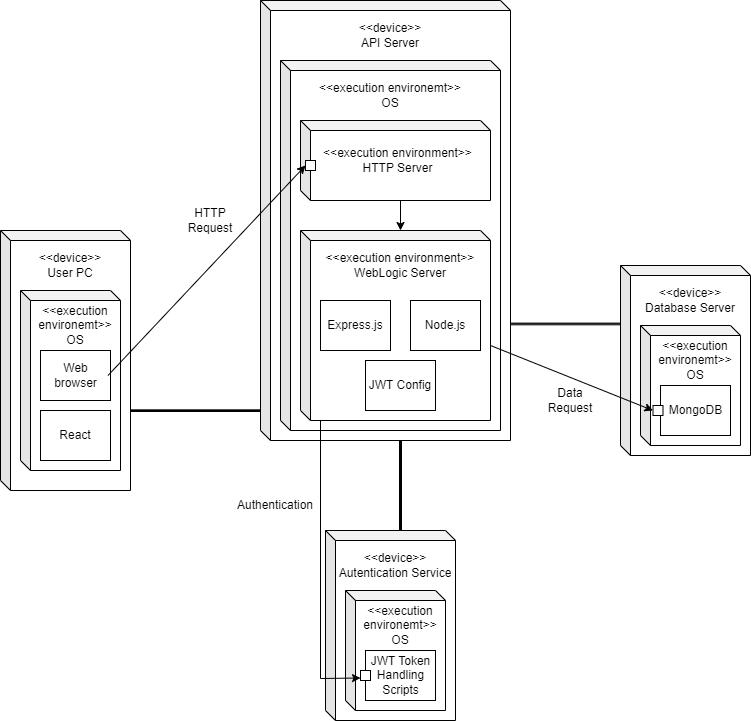

The diagram above was exported from draw.io. Its source (the exported page's mxGraphModel, read from the mxfile embedded in the PNG):
<mxGraphModel dx="1174" dy="1548" grid="1" gridSize="10" guides="1" tooltips="1" connect="1" arrows="1" fold="1" page="1" pageScale="1" pageWidth="850" pageHeight="1100" math="0" shadow="0">
  <root>
    <mxCell id="0" />
    <mxCell id="1" parent="0" />
    <mxCell id="3LALe3_uz2x9-xxHNqjy-60" value="" style="group;rotation=90;" vertex="1" connectable="0" parent="1">
      <mxGeometry x="390" y="420" width="140" height="1.6899999999999977" as="geometry" />
    </mxCell>
    <mxCell id="3LALe3_uz2x9-xxHNqjy-57" value="" style="endArrow=none;html=1;rounded=0;" edge="1" parent="3LALe3_uz2x9-xxHNqjy-60">
      <mxGeometry width="50" height="50" relative="1" as="geometry">
        <mxPoint x="70" y="-69" as="sourcePoint" />
        <mxPoint x="70" y="71" as="targetPoint" />
      </mxGeometry>
    </mxCell>
    <mxCell id="3LALe3_uz2x9-xxHNqjy-58" value="" style="endArrow=none;html=1;rounded=0;" edge="1" parent="3LALe3_uz2x9-xxHNqjy-60">
      <mxGeometry width="50" height="50" relative="1" as="geometry">
        <mxPoint x="71" y="-69" as="sourcePoint" />
        <mxPoint x="71" y="71" as="targetPoint" />
      </mxGeometry>
    </mxCell>
    <mxCell id="3LALe3_uz2x9-xxHNqjy-59" value="" style="endArrow=none;html=1;rounded=0;" edge="1" parent="3LALe3_uz2x9-xxHNqjy-60">
      <mxGeometry width="50" height="50" relative="1" as="geometry">
        <mxPoint x="69" y="-69" as="sourcePoint" />
        <mxPoint x="69" y="71" as="targetPoint" />
      </mxGeometry>
    </mxCell>
    <mxCell id="3LALe3_uz2x9-xxHNqjy-54" value="" style="endArrow=none;html=1;rounded=0;" edge="1" parent="1">
      <mxGeometry width="50" height="50" relative="1" as="geometry">
        <mxPoint x="560" y="253.31" as="sourcePoint" />
        <mxPoint x="700" y="253.31" as="targetPoint" />
      </mxGeometry>
    </mxCell>
    <mxCell id="3LALe3_uz2x9-xxHNqjy-55" value="" style="endArrow=none;html=1;rounded=0;" edge="1" parent="1">
      <mxGeometry width="50" height="50" relative="1" as="geometry">
        <mxPoint x="560" y="252.62" as="sourcePoint" />
        <mxPoint x="700" y="252.62" as="targetPoint" />
      </mxGeometry>
    </mxCell>
    <mxCell id="3LALe3_uz2x9-xxHNqjy-56" value="" style="endArrow=none;html=1;rounded=0;" edge="1" parent="1">
      <mxGeometry width="50" height="50" relative="1" as="geometry">
        <mxPoint x="560" y="254.31" as="sourcePoint" />
        <mxPoint x="700" y="254.31" as="targetPoint" />
      </mxGeometry>
    </mxCell>
    <mxCell id="3LALe3_uz2x9-xxHNqjy-51" value="" style="endArrow=none;html=1;rounded=0;" edge="1" parent="1">
      <mxGeometry width="50" height="50" relative="1" as="geometry">
        <mxPoint x="190" y="340" as="sourcePoint" />
        <mxPoint x="330" y="340" as="targetPoint" />
      </mxGeometry>
    </mxCell>
    <mxCell id="3LALe3_uz2x9-xxHNqjy-52" value="" style="endArrow=none;html=1;rounded=0;" edge="1" parent="1">
      <mxGeometry width="50" height="50" relative="1" as="geometry">
        <mxPoint x="190" y="339.31" as="sourcePoint" />
        <mxPoint x="330" y="339.31" as="targetPoint" />
      </mxGeometry>
    </mxCell>
    <mxCell id="3LALe3_uz2x9-xxHNqjy-53" value="" style="endArrow=none;html=1;rounded=0;" edge="1" parent="1">
      <mxGeometry width="50" height="50" relative="1" as="geometry">
        <mxPoint x="200" y="340" as="sourcePoint" />
        <mxPoint x="340" y="340" as="targetPoint" />
      </mxGeometry>
    </mxCell>
    <mxCell id="3LALe3_uz2x9-xxHNqjy-49" value="" style="endArrow=none;html=1;rounded=0;" edge="1" parent="1">
      <mxGeometry width="50" height="50" relative="1" as="geometry">
        <mxPoint x="190" y="341" as="sourcePoint" />
        <mxPoint x="330" y="341" as="targetPoint" />
      </mxGeometry>
    </mxCell>
    <mxCell id="3LALe3_uz2x9-xxHNqjy-1" value="" style="shape=cube;whiteSpace=wrap;html=1;boundedLbl=1;backgroundOutline=1;darkOpacity=0.05;darkOpacity2=0.1;size=10;" vertex="1" parent="1">
      <mxGeometry x="60" y="160" width="130" height="260" as="geometry" />
    </mxCell>
    <mxCell id="3LALe3_uz2x9-xxHNqjy-2" value="&amp;lt;&amp;lt;device&amp;gt;&amp;gt;&lt;div&gt;User PC&lt;/div&gt;" style="text;html=1;align=center;verticalAlign=middle;whiteSpace=wrap;rounded=0;" vertex="1" parent="1">
      <mxGeometry x="100" y="180" width="60" height="30" as="geometry" />
    </mxCell>
    <mxCell id="3LALe3_uz2x9-xxHNqjy-3" value="" style="shape=cube;whiteSpace=wrap;html=1;boundedLbl=1;backgroundOutline=1;darkOpacity=0.05;darkOpacity2=0.1;size=10;" vertex="1" parent="1">
      <mxGeometry x="80" y="220" width="100" height="180" as="geometry" />
    </mxCell>
    <mxCell id="3LALe3_uz2x9-xxHNqjy-4" value="&amp;lt;&amp;lt;execution environemt&amp;gt;&amp;gt;&lt;div&gt;OS&lt;/div&gt;" style="text;html=1;align=center;verticalAlign=middle;whiteSpace=wrap;rounded=0;" vertex="1" parent="1">
      <mxGeometry x="90" y="240" width="90" height="30" as="geometry" />
    </mxCell>
    <mxCell id="3LALe3_uz2x9-xxHNqjy-7" value="" style="rounded=0;whiteSpace=wrap;html=1;" vertex="1" parent="1">
      <mxGeometry x="100" y="280" width="70" height="50" as="geometry" />
    </mxCell>
    <mxCell id="3LALe3_uz2x9-xxHNqjy-8" value="Web browser" style="text;html=1;align=center;verticalAlign=middle;whiteSpace=wrap;rounded=0;" vertex="1" parent="1">
      <mxGeometry x="102.5" y="290" width="65" height="30" as="geometry" />
    </mxCell>
    <mxCell id="3LALe3_uz2x9-xxHNqjy-9" value="" style="shape=cube;whiteSpace=wrap;html=1;boundedLbl=1;backgroundOutline=1;darkOpacity=0.05;darkOpacity2=0.1;size=10;" vertex="1" parent="1">
      <mxGeometry x="320" y="-70" width="250" height="440" as="geometry" />
    </mxCell>
    <mxCell id="3LALe3_uz2x9-xxHNqjy-10" value="&amp;lt;&amp;lt;device&amp;gt;&amp;gt;&lt;div&gt;API Server&lt;/div&gt;" style="text;html=1;align=center;verticalAlign=middle;whiteSpace=wrap;rounded=0;" vertex="1" parent="1">
      <mxGeometry x="420" y="-50" width="60" height="30" as="geometry" />
    </mxCell>
    <mxCell id="3LALe3_uz2x9-xxHNqjy-11" value="" style="shape=cube;whiteSpace=wrap;html=1;boundedLbl=1;backgroundOutline=1;darkOpacity=0.05;darkOpacity2=0.1;size=10;" vertex="1" parent="1">
      <mxGeometry x="340" y="-10" width="220" height="370" as="geometry" />
    </mxCell>
    <mxCell id="3LALe3_uz2x9-xxHNqjy-12" value="&amp;lt;&amp;lt;execution environemt&amp;gt;&amp;gt;&lt;div&gt;OS&lt;/div&gt;" style="text;html=1;align=center;verticalAlign=middle;whiteSpace=wrap;rounded=0;" vertex="1" parent="1">
      <mxGeometry x="375" y="10" width="150" height="30" as="geometry" />
    </mxCell>
    <mxCell id="3LALe3_uz2x9-xxHNqjy-17" value="" style="shape=cube;whiteSpace=wrap;html=1;boundedLbl=1;backgroundOutline=1;darkOpacity=0.05;darkOpacity2=0.1;size=10;" vertex="1" parent="1">
      <mxGeometry x="360" y="50" width="190" height="80" as="geometry" />
    </mxCell>
    <mxCell id="3LALe3_uz2x9-xxHNqjy-18" value="&amp;lt;&amp;lt;execution environment&amp;gt;&amp;gt;&lt;div&gt;HTTP Server&lt;/div&gt;" style="text;html=1;align=center;verticalAlign=middle;whiteSpace=wrap;rounded=0;" vertex="1" parent="1">
      <mxGeometry x="375" y="75" width="165" height="30" as="geometry" />
    </mxCell>
    <mxCell id="3LALe3_uz2x9-xxHNqjy-19" value="" style="shape=cube;whiteSpace=wrap;html=1;boundedLbl=1;backgroundOutline=1;darkOpacity=0.05;darkOpacity2=0.1;size=10;" vertex="1" parent="1">
      <mxGeometry x="360" y="160" width="190" height="190" as="geometry" />
    </mxCell>
    <mxCell id="3LALe3_uz2x9-xxHNqjy-15" value="&lt;div&gt;Express.js&lt;/div&gt;" style="rounded=0;whiteSpace=wrap;html=1;" vertex="1" parent="1">
      <mxGeometry x="380" y="230" width="70" height="50" as="geometry" />
    </mxCell>
    <mxCell id="3LALe3_uz2x9-xxHNqjy-16" value="&lt;div&gt;&lt;span style=&quot;background-color: initial;&quot;&gt;JWT Config&lt;/span&gt;&lt;br&gt;&lt;/div&gt;" style="rounded=0;whiteSpace=wrap;html=1;" vertex="1" parent="1">
      <mxGeometry x="425" y="290" width="70" height="50" as="geometry" />
    </mxCell>
    <mxCell id="3LALe3_uz2x9-xxHNqjy-13" value="&lt;div&gt;Node.js&lt;/div&gt;" style="rounded=0;whiteSpace=wrap;html=1;" vertex="1" parent="1">
      <mxGeometry x="470" y="230" width="70" height="50" as="geometry" />
    </mxCell>
    <mxCell id="3LALe3_uz2x9-xxHNqjy-20" value="&amp;lt;&amp;lt;execution environment&amp;gt;&amp;gt;&lt;div&gt;WebLogic Server&lt;/div&gt;" style="text;html=1;align=center;verticalAlign=middle;whiteSpace=wrap;rounded=0;" vertex="1" parent="1">
      <mxGeometry x="375" y="180" width="170" height="30" as="geometry" />
    </mxCell>
    <mxCell id="3LALe3_uz2x9-xxHNqjy-23" value="" style="endArrow=classic;html=1;rounded=0;exitX=0;exitY=0;exitDx=100;exitDy=80;exitPerimeter=0;" edge="1" parent="1" source="3LALe3_uz2x9-xxHNqjy-17">
      <mxGeometry width="50" height="50" relative="1" as="geometry">
        <mxPoint x="415" y="210" as="sourcePoint" />
        <mxPoint x="460" y="160" as="targetPoint" />
      </mxGeometry>
    </mxCell>
    <mxCell id="3LALe3_uz2x9-xxHNqjy-24" value="" style="shape=cube;whiteSpace=wrap;html=1;boundedLbl=1;backgroundOutline=1;darkOpacity=0.05;darkOpacity2=0.1;size=10;" vertex="1" parent="1">
      <mxGeometry x="680" y="195" width="130" height="190" as="geometry" />
    </mxCell>
    <mxCell id="3LALe3_uz2x9-xxHNqjy-25" value="&amp;lt;&amp;lt;device&amp;gt;&amp;gt;&lt;div&gt;Database Server&lt;/div&gt;" style="text;html=1;align=center;verticalAlign=middle;whiteSpace=wrap;rounded=0;" vertex="1" parent="1">
      <mxGeometry x="700" y="215" width="100" height="30" as="geometry" />
    </mxCell>
    <mxCell id="3LALe3_uz2x9-xxHNqjy-26" value="" style="shape=cube;whiteSpace=wrap;html=1;boundedLbl=1;backgroundOutline=1;darkOpacity=0.05;darkOpacity2=0.1;size=10;" vertex="1" parent="1">
      <mxGeometry x="700" y="255" width="100" height="120" as="geometry" />
    </mxCell>
    <mxCell id="3LALe3_uz2x9-xxHNqjy-27" value="&amp;lt;&amp;lt;execution environemt&amp;gt;&amp;gt;&lt;div&gt;OS&lt;/div&gt;" style="text;html=1;align=center;verticalAlign=middle;whiteSpace=wrap;rounded=0;" vertex="1" parent="1">
      <mxGeometry x="710" y="275" width="90" height="30" as="geometry" />
    </mxCell>
    <mxCell id="3LALe3_uz2x9-xxHNqjy-28" value="" style="rounded=0;whiteSpace=wrap;html=1;" vertex="1" parent="1">
      <mxGeometry x="720" y="315" width="70" height="50" as="geometry" />
    </mxCell>
    <mxCell id="3LALe3_uz2x9-xxHNqjy-29" value="MongoDB" style="text;html=1;align=center;verticalAlign=middle;whiteSpace=wrap;rounded=0;" vertex="1" parent="1">
      <mxGeometry x="722.5" y="325" width="65" height="30" as="geometry" />
    </mxCell>
    <mxCell id="3LALe3_uz2x9-xxHNqjy-31" value="" style="rounded=0;whiteSpace=wrap;html=1;" vertex="1" parent="1">
      <mxGeometry x="365" y="90" width="10" height="10" as="geometry" />
    </mxCell>
    <mxCell id="3LALe3_uz2x9-xxHNqjy-30" value="" style="endArrow=classic;html=1;rounded=0;exitX=1;exitY=0.5;exitDx=0;exitDy=0;entryX=0;entryY=0.5;entryDx=0;entryDy=0;" edge="1" parent="1" source="3LALe3_uz2x9-xxHNqjy-8" target="3LALe3_uz2x9-xxHNqjy-31">
      <mxGeometry width="50" height="50" relative="1" as="geometry">
        <mxPoint x="230" y="330" as="sourcePoint" />
        <mxPoint x="280" y="280" as="targetPoint" />
      </mxGeometry>
    </mxCell>
    <mxCell id="3LALe3_uz2x9-xxHNqjy-32" value="React" style="rounded=0;whiteSpace=wrap;html=1;" vertex="1" parent="1">
      <mxGeometry x="100" y="340" width="70" height="50" as="geometry" />
    </mxCell>
    <mxCell id="3LALe3_uz2x9-xxHNqjy-33" value="" style="shape=cube;whiteSpace=wrap;html=1;boundedLbl=1;backgroundOutline=1;darkOpacity=0.05;darkOpacity2=0.1;size=10;" vertex="1" parent="1">
      <mxGeometry x="385" y="460" width="130" height="190" as="geometry" />
    </mxCell>
    <mxCell id="3LALe3_uz2x9-xxHNqjy-34" value="&amp;lt;&amp;lt;device&amp;gt;&amp;gt;&lt;div&gt;Autentication Service&lt;/div&gt;" style="text;html=1;align=center;verticalAlign=middle;whiteSpace=wrap;rounded=0;" vertex="1" parent="1">
      <mxGeometry x="395" y="480" width="120" height="30" as="geometry" />
    </mxCell>
    <mxCell id="3LALe3_uz2x9-xxHNqjy-35" value="" style="shape=cube;whiteSpace=wrap;html=1;boundedLbl=1;backgroundOutline=1;darkOpacity=0.05;darkOpacity2=0.1;size=10;" vertex="1" parent="1">
      <mxGeometry x="405" y="520" width="100" height="120" as="geometry" />
    </mxCell>
    <mxCell id="3LALe3_uz2x9-xxHNqjy-36" value="&amp;lt;&amp;lt;execution environemt&amp;gt;&amp;gt;&lt;div&gt;OS&lt;/div&gt;" style="text;html=1;align=center;verticalAlign=middle;whiteSpace=wrap;rounded=0;" vertex="1" parent="1">
      <mxGeometry x="415" y="540" width="90" height="30" as="geometry" />
    </mxCell>
    <mxCell id="3LALe3_uz2x9-xxHNqjy-37" value="" style="rounded=0;whiteSpace=wrap;html=1;" vertex="1" parent="1">
      <mxGeometry x="425" y="580" width="70" height="50" as="geometry" />
    </mxCell>
    <mxCell id="3LALe3_uz2x9-xxHNqjy-38" value="JWT Token Handling Scripts" style="text;html=1;align=center;verticalAlign=middle;whiteSpace=wrap;rounded=0;" vertex="1" parent="1">
      <mxGeometry x="427.5" y="590" width="65" height="30" as="geometry" />
    </mxCell>
    <mxCell id="3LALe3_uz2x9-xxHNqjy-40" value="HTTP Request" style="text;html=1;align=center;verticalAlign=middle;whiteSpace=wrap;rounded=0;" vertex="1" parent="1">
      <mxGeometry x="240" y="135" width="60" height="30" as="geometry" />
    </mxCell>
    <mxCell id="3LALe3_uz2x9-xxHNqjy-41" value="" style="rounded=0;whiteSpace=wrap;html=1;" vertex="1" parent="1">
      <mxGeometry x="712.5" y="335" width="10" height="10" as="geometry" />
    </mxCell>
    <mxCell id="3LALe3_uz2x9-xxHNqjy-42" value="" style="endArrow=classic;html=1;rounded=0;entryX=0;entryY=0.5;entryDx=0;entryDy=0;" edge="1" parent="1" target="3LALe3_uz2x9-xxHNqjy-41">
      <mxGeometry width="50" height="50" relative="1" as="geometry">
        <mxPoint x="550" y="275" as="sourcePoint" />
        <mxPoint x="600" y="225" as="targetPoint" />
      </mxGeometry>
    </mxCell>
    <mxCell id="3LALe3_uz2x9-xxHNqjy-43" value="Data Request" style="text;html=1;align=center;verticalAlign=middle;whiteSpace=wrap;rounded=0;" vertex="1" parent="1">
      <mxGeometry x="600" y="315" width="60" height="30" as="geometry" />
    </mxCell>
    <mxCell id="3LALe3_uz2x9-xxHNqjy-44" value="" style="rounded=0;whiteSpace=wrap;html=1;" vertex="1" parent="1">
      <mxGeometry x="420" y="600" width="10" height="10" as="geometry" />
    </mxCell>
    <mxCell id="3LALe3_uz2x9-xxHNqjy-45" value="" style="endArrow=classic;html=1;rounded=0;entryX=0;entryY=0.75;entryDx=0;entryDy=0;" edge="1" parent="1" target="3LALe3_uz2x9-xxHNqjy-44">
      <mxGeometry width="50" height="50" relative="1" as="geometry">
        <mxPoint x="380" y="350" as="sourcePoint" />
        <mxPoint x="365" y="550" as="targetPoint" />
        <Array as="points">
          <mxPoint x="380" y="608" />
        </Array>
      </mxGeometry>
    </mxCell>
    <mxCell id="3LALe3_uz2x9-xxHNqjy-46" value="Authentication" style="text;html=1;align=center;verticalAlign=middle;whiteSpace=wrap;rounded=0;" vertex="1" parent="1">
      <mxGeometry x="305" y="420" width="60" height="30" as="geometry" />
    </mxCell>
  </root>
</mxGraphModel>